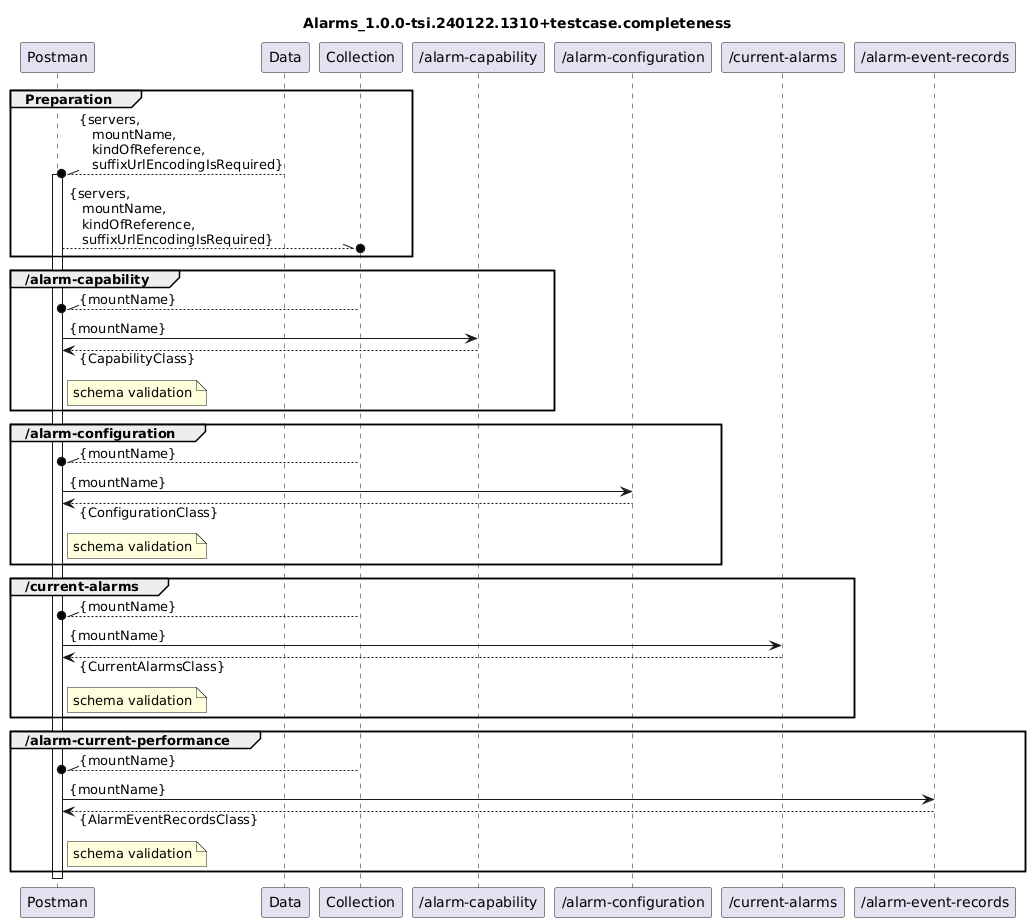

The diagram above was rendered by PlantUML. Its source (embedded in the PNG):
@startuml
skinparam responseMessageBelowArrow true

title
Alarms_1.0.0-tsi.240122.1310+testcase.completeness
end title

participant "Postman" as Postman
participant "Data" as Data
participant "Collection" as Collection

participant "/alarm-capability" as Capability
participant "/alarm-configuration" as Configuration
participant "/current-alarms" as CurrentAlarms
participant "/alarm-event-records" as AlarmEventRecords

group Preparation
  Data --\\o Postman : {servers,\n   mountName,\n   kindOfReference,\n   suffixUrlEncodingIsRequired}
  activate Postman
  Postman --\\o Collection : {servers,\n   mountName,\n   kindOfReference,\n   suffixUrlEncodingIsRequired}
end

group /alarm-capability
  Collection --\\o Postman : {mountName}
  Postman -> Capability : {mountName}
  Postman <-- Capability : {CapabilityClass}
  note right Postman
    schema validation
  end note
end

group /alarm-configuration
  Collection --\\o Postman : {mountName}
  Postman -> Configuration : {mountName}
  Postman <-- Configuration : {ConfigurationClass}
  note right Postman
    schema validation
  end note
end

group /current-alarms
  Collection --\\o Postman : {mountName}
  Postman -> CurrentAlarms : {mountName}
  Postman <-- CurrentAlarms : {CurrentAlarmsClass}
  note right Postman
    schema validation
  end note
end

group /alarm-current-performance
  Collection --\\o Postman : {mountName}
  Postman -> AlarmEventRecords : {mountName}
  Postman <-- AlarmEventRecords : {AlarmEventRecordsClass}
  note right Postman
    schema validation
  end note
end

deactivate Postman
@enduml